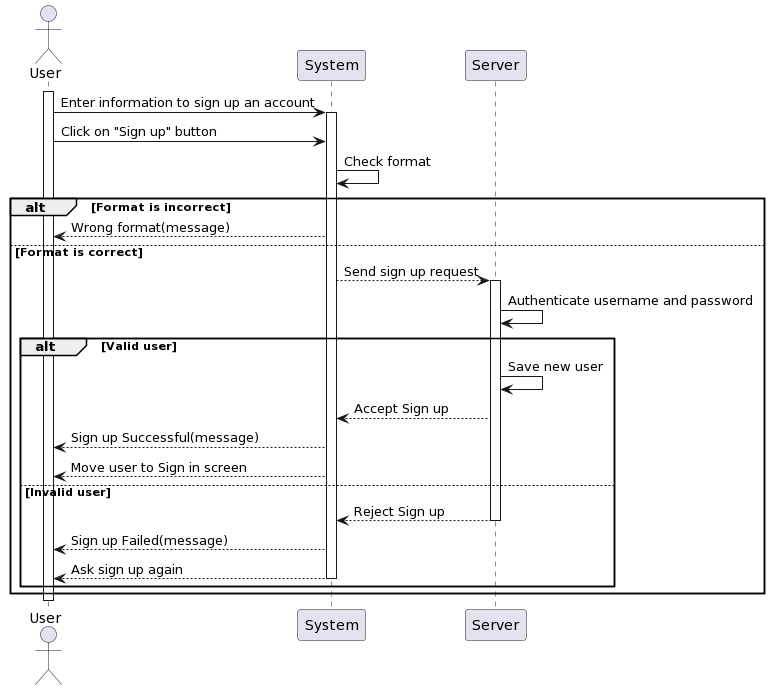

The diagram above was rendered by PlantUML. Its source (embedded in the PNG):
@startuml
actor User as User
participant System
participant Server

activate User
User -> System: Enter information to sign up an account
activate System
User -> System: Click on "Sign up" button
System -> System: Check format

alt Format is incorrect
    System --> User: Wrong format(message)
else Format is correct
    System --> Server: Send sign up request
    activate Server
    Server -> Server: Authenticate username and password
    alt Valid user
        Server -> Server: Save new user
        Server --> System: Accept Sign up
        System --> User: Sign up Successful(message)
        System --> User: Move user to Sign in screen
    else Invalid user
        Server --> System: Reject Sign up
        deactivate Server
        System --> User: Sign up Failed(message) 
        System --> User: Ask sign up again
        deactivate System
    end 
end
deactivate User
@enduml